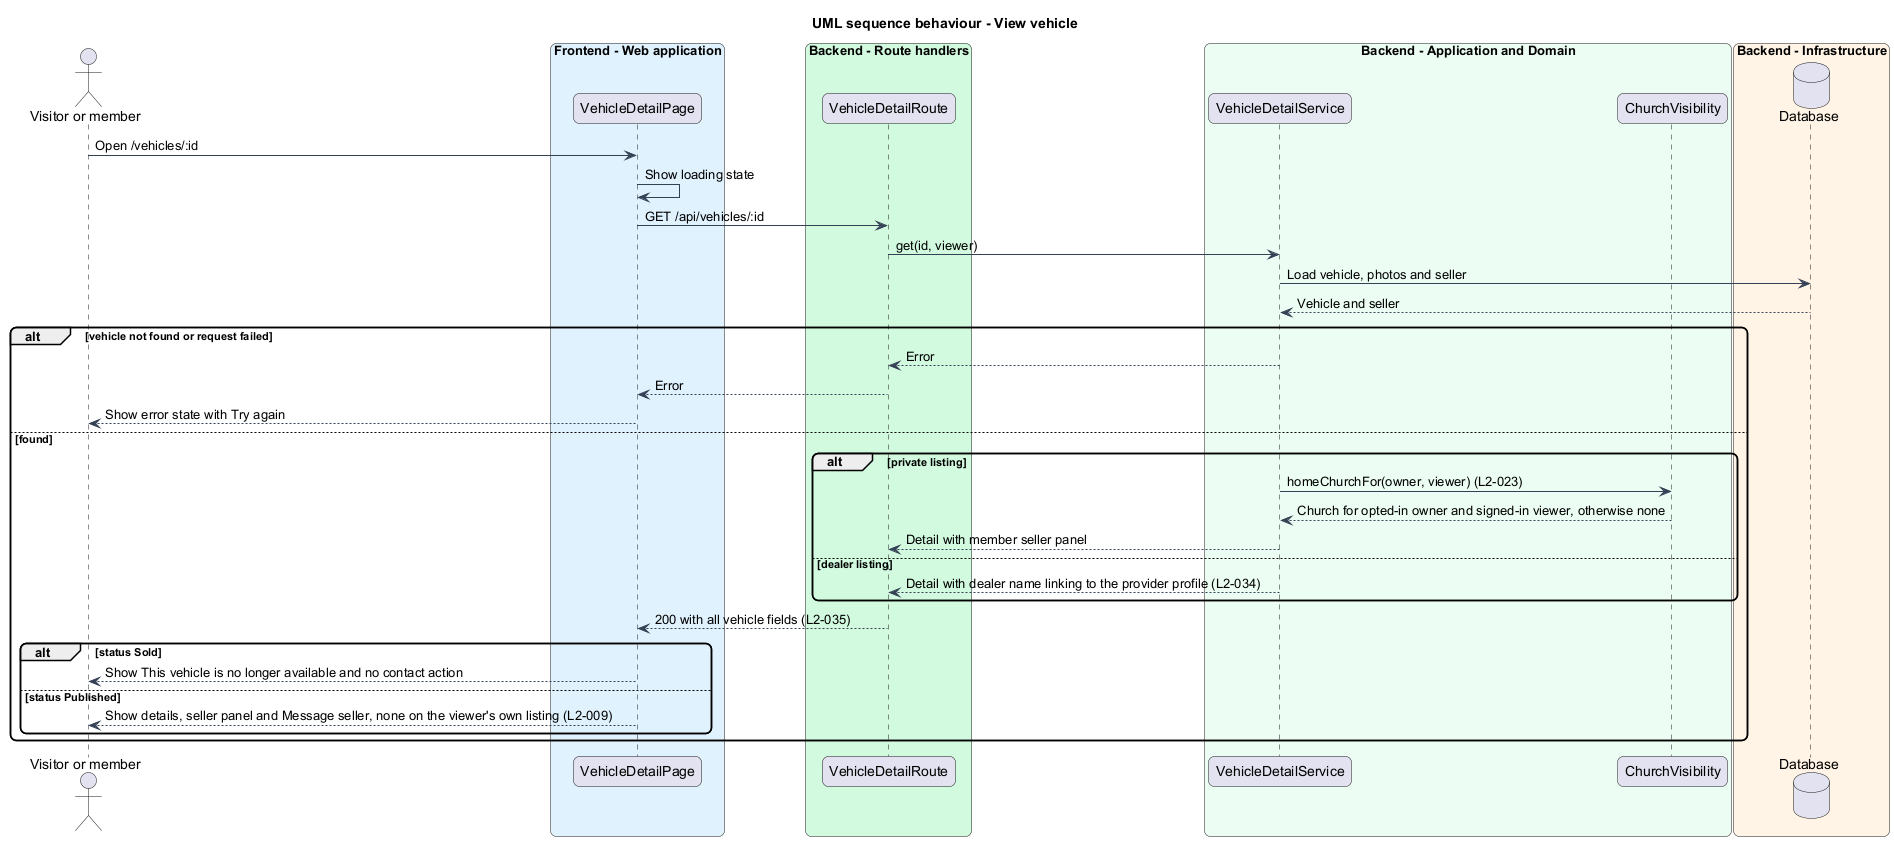

The diagram above was rendered by PlantUML. Its source (embedded in the PNG):
@startuml
title UML sequence behaviour - View vehicle
skinparam backgroundColor #FFFFFF
skinparam shadowing false
skinparam roundcorner 12
skinparam defaultFontName Arial
skinparam ArrowColor #344054
actor "Visitor or member" as actor
box "Frontend - Web application" #E0F2FE
  participant "VehicleDetailPage" as page
end box
box "Backend - Route handlers" #D1FADF
  participant "VehicleDetailRoute" as route
end box
box "Backend - Application and Domain" #ECFDF3
  participant "VehicleDetailService" as svc
  participant "ChurchVisibility" as church
end box
box "Backend - Infrastructure" #FFF4E5
  database "Database" as db
end box
actor -> page : Open /vehicles/:id
page -> page : Show loading state
page -> route : GET /api/vehicles/:id
route -> svc : get(id, viewer)
svc -> db : Load vehicle, photos and seller
db --> svc : Vehicle and seller
alt vehicle not found or request failed
  svc --> route : Error
  route --> page : Error
  page --> actor : Show error state with Try again
else found
  alt private listing
    svc -> church : homeChurchFor(owner, viewer) (L2-023)
    church --> svc : Church for opted-in owner and signed-in viewer, otherwise none
    svc --> route : Detail with member seller panel
  else dealer listing
    svc --> route : Detail with dealer name linking to the provider profile (L2-034)
  end
  route --> page : 200 with all vehicle fields (L2-035)
  alt status Sold
    page --> actor : Show This vehicle is no longer available and no contact action
  else status Published
    page --> actor : Show details, seller panel and Message seller, none on the viewer's own listing (L2-009)
  end
end
@enduml